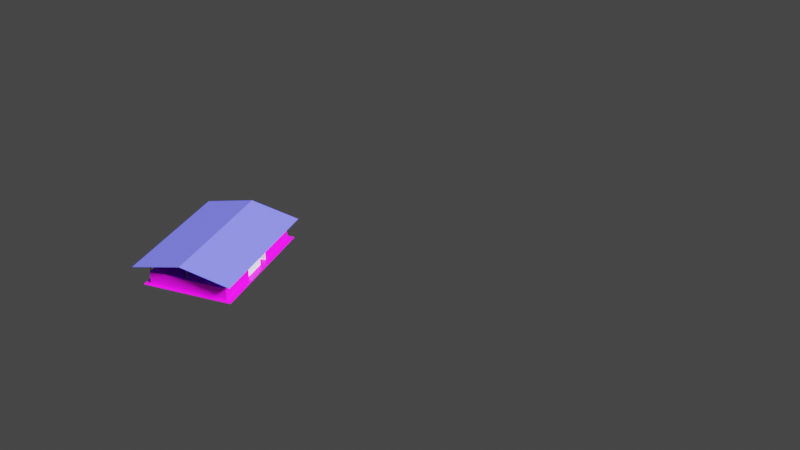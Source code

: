 # Source: sample_cheku.blend  (saved by Blender 3.1.7; exported with 4.5.12 LTS)
import bpy
from mathutils import Matrix  # noqa: F401  (used for matrix-valued properties, if any)

bpy.ops.wm.read_factory_settings(use_empty=True)
scene = bpy.context.scene
scene.name = 'Scene'

# ---- collections
col_x = bpy.data.collections.new('弯羊圈'); scene.collection.children.link(col_x)
col_collection = bpy.data.collections.new('Collection'); scene.collection.children.link(col_collection)
col_x_1 = bpy.data.collections.new('大羊圈'); scene.collection.children.link(col_x_1)
col_cheku = bpy.data.collections.new('cheku'); scene.collection.children.link(col_cheku)
col_x_2 = bpy.data.collections.new('基础'); scene.collection.children.link(col_x_2)

# ---- images (referenced by path relative to the original .blend; pixels are not part of the script)
import os
ASSET_DIR = os.environ.get("B2B_ASSET_DIR", "")  # directory of the original .blend (textures are referenced by path, not embedded)
HERE = os.path.dirname(os.path.abspath(__file__))  # packed textures are extracted next to this script under _unpacked/

def load_image(name, relpath, width, height, colorspace="sRGB"):
    """Load a texture the original file referenced (path relative to the .blend, or extracted next to this script)."""
    p = next((c for c in (os.path.join(HERE, relpath), os.path.join(ASSET_DIR, relpath)) if relpath and os.path.exists(c)), "")
    if p:
        img = bpy.data.images.load(p, check_existing=True)
        img.name = name
    else:  # same state as the original file: an image datablock whose file is absent (Cycles renders it pink)
        img = bpy.data.images.new(name, width, height)
        img.source = "FILE"
        img.filepath = "//" + (relpath or name)
    img.colorspace_settings.name = colorspace
    return img
img_kongxinzhuan_jpg = load_image('kongxinzhuan.jpg', 'tex/kongxinzhuan.jpg', 1024, 1024, 'sRGB')
img_shuinidi_jpg = load_image('shuinidi.jpg', 'tex/shuinidi.jpg', 1024, 1024, 'sRGB')

# ---- materials (node trees are filled in below, after node groups)
mat_x = bpy.data.materials.new('瓦')
mat_x.use_transparent_shadow = False
mat_001 = bpy.data.materials.new('材质.001')
mat_001.use_transparent_shadow = False
mat_x_1 = bpy.data.materials.new('空心砖')
mat_x_1.use_transparent_shadow = False
mat_x_2 = bpy.data.materials.new('水泥地')
mat_x_2.use_transparent_shadow = False

# ---- material node trees
mat_x.use_nodes = True; mat_x.node_tree.nodes.clear()
_N = mat_x.node_tree.nodes; _L = mat_x.node_tree.links
n0 = _N.new('ShaderNodeBsdfPrincipled'); n0.name = 'Principled BSDF'; n0.location = (10, 300)
n0.distribution = 'GGX'
n0.subsurface_method = 'RANDOM_WALK_SKIN'
n0.inputs[0].default_value = (0.1182, 0.1116, 0.8, 1.0)
n0.inputs[3].default_value = 1.45
n0.inputs[27].default_value = (0.0, 0.0, 0.0, 1.0)
n0.inputs[28].default_value = 1.0
n1 = _N.new('ShaderNodeOutputMaterial'); n1.name = 'Material Output'; n1.location = (300, 300)
_L.new(n0.outputs[0], n1.inputs[0])
n1.is_active_output = True
mat_001.use_nodes = True; mat_001.node_tree.nodes.clear()
_N = mat_001.node_tree.nodes; _L = mat_001.node_tree.links
n0 = _N.new('ShaderNodeBsdfPrincipled'); n0.name = 'Principled BSDF'; n0.location = (10, 300)
n0.distribution = 'GGX'
n0.subsurface_method = 'RANDOM_WALK_SKIN'
n0.inputs[0].default_value = (0.1574, 0.2026, 0.3383, 1.0)
n0.inputs[3].default_value = 1.45
n0.inputs[27].default_value = (0.0, 0.0, 0.0, 1.0)
n0.inputs[28].default_value = 1.0
n1 = _N.new('ShaderNodeOutputMaterial'); n1.name = 'Material Output'; n1.location = (300, 300)
_L.new(n0.outputs[0], n1.inputs[0])
n1.is_active_output = True
mat_x_1.use_nodes = True; mat_x_1.node_tree.nodes.clear()
_N = mat_x_1.node_tree.nodes; _L = mat_x_1.node_tree.links
n0 = _N.new('ShaderNodeBsdfPrincipled'); n0.name = 'Principled BSDF'; n0.location = (10, 300)
n0.distribution = 'GGX'
n0.subsurface_method = 'RANDOM_WALK_SKIN'
n0.inputs[3].default_value = 1.45
n0.inputs[27].default_value = (0.0, 0.0, 0.0, 1.0)
n0.inputs[28].default_value = 1.0
n1 = _N.new('ShaderNodeOutputMaterial'); n1.name = 'Material Output'; n1.location = (300, 300)
n2 = _N.new('ShaderNodeTexImage'); n2.name = '图像纹理'; n2.location = (-280, 260)
n2.image = img_kongxinzhuan_jpg
_L.new(n0.outputs[0], n1.inputs[0])
_L.new(n2.outputs[0], n0.inputs[0])
n1.is_active_output = True
mat_x_2.use_nodes = True; mat_x_2.node_tree.nodes.clear()
_N = mat_x_2.node_tree.nodes; _L = mat_x_2.node_tree.links
n0 = _N.new('ShaderNodeBsdfPrincipled'); n0.name = 'Principled BSDF'; n0.location = (10, 300)
n0.distribution = 'GGX'
n0.subsurface_method = 'RANDOM_WALK_SKIN'
n0.inputs[3].default_value = 1.45
n0.inputs[27].default_value = (0.0, 0.0, 0.0, 1.0)
n0.inputs[28].default_value = 1.0
n1 = _N.new('ShaderNodeOutputMaterial'); n1.name = 'Material Output'; n1.location = (300, 300)
n2 = _N.new('ShaderNodeTexImage'); n2.name = '图像纹理'; n2.location = (-280, 260)
n2.image = img_shuinidi_jpg
_L.new(n0.outputs[0], n1.inputs[0])
_L.new(n2.outputs[0], n0.inputs[0])
n1.is_active_output = True

# ---- world
world_world = bpy.data.worlds.new('World'); scene.world = world_world
world_world.use_nodes = True; world_world.node_tree.nodes.clear()
_N = world_world.node_tree.nodes; _L = world_world.node_tree.links
n0 = _N.new('ShaderNodeOutputWorld'); n0.name = 'World Output'; n0.location = (300, 300)
n1 = _N.new('ShaderNodeBackground'); n1.name = 'Background'; n1.location = (10, 300)
n1.inputs[0].default_value = (0.05088, 0.05088, 0.05088, 1.0)
_L.new(n1.outputs[0], n0.inputs[0])
n0.is_active_output = True
world_world.color = (0.05088, 0.05088, 0.05088)
world_world.use_sun_shadow = False
world_world.sun_shadow_jitter_overblur = 0.0

# ---- cameras
cam_x = bpy.data.cameras.new('摄像机')

# ---- lights
light_light = bpy.data.lights.new('Light', 'SUN')
light_light.color = (0.9056, 1.0, 0.9386)
light_light.specular_factor = 0.4715
light_light.diffuse_factor = 0.3057
light_light.transmission_factor = 0.0
light_light.volume_factor = 0.4508
light_light.angle = 0.1993
light_light.shadow_soft_size = 0.1
light_light.shadow_cascade_max_distance = 1000.0

# ---- meshes
me_x = bpy.data.meshes.new('平面')
me_x.from_pydata([(-0.999, -0.992, 0.5563), (1.001, -0.992, 0.5563), (-0.999, 1.008, 0.5563), (1.001, 1.008, 0.5563), (0.001049, -0.992, 0.835), (0.001049, 1.008, 0.835)], [], [(4, 1, 3, 5), (0, 4, 5, 2)])
_uv = me_x.uv_layers.new(name='UV 贴图')
_uv.uv.foreach_set('vector', [0.5, 0.0, 1.0, 0.0, 1.0, 1.0, 0.5, 1.0, 0.0, 0.0, 0.5, 0.0, 0.5, 1.0, 0.0, 1.0])
me_x.materials.append(mat_x)
me_x.use_remesh_fix_poles = True
me_x.use_remesh_preserve_attributes = False
me_x.update()
me_004 = bpy.data.meshes.new('柱体.004')
me_004.from_pydata([(-2.306, 3.32, 0.02611), (-2.306, 3.32, 1.216), (-2.313, 3.321, 0.02611), (-2.313, 3.321, 1.216), (-2.32, 3.324, 0.02611), (-2.32, 3.324, 1.216), (-2.325, 3.328, 0.02611), (-2.325, 3.328, 1.216), (-2.33, 3.334, 0.02611), (-2.33, 3.334, 1.216), (-2.333, 3.341, 0.02611), (-2.333, 3.341, 1.216), (-2.334, 3.348, 0.02611), (-2.334, 3.348, 1.216), (-2.333, 3.355, 0.02611), (-2.333, 3.355, 1.216), (-2.33, 3.362, 0.02611), (-2.33, 3.362, 1.216), (-2.325, 3.368, 0.02611), (-2.325, 3.368, 1.216), (-2.32, 3.372, 0.02611), (-2.32, 3.372, 1.216), (-2.313, 3.375, 0.02611), (-2.313, 3.375, 1.216), (-2.305, 3.376, 0.02611), (-2.305, 3.376, 1.216), (-2.298, 3.375, 0.02611), (-2.298, 3.375, 1.216), (-2.291, 3.372, 0.02611), (-2.291, 3.372, 1.216), (-2.286, 3.368, 0.02611), (-2.286, 3.368, 1.216), (-2.281, 3.362, 0.02611), (-2.281, 3.362, 1.216), (-2.278, 3.355, 0.02611), (-2.278, 3.355, 1.216), (-2.277, 3.348, 0.02611), (-2.277, 3.348, 1.216), (-2.278, 3.341, 0.02611), (-2.278, 3.341, 1.216), (-2.281, 3.334, 0.02611), (-2.281, 3.334, 1.216), (-2.286, 3.328, 0.02611), (-2.286, 3.328, 1.216), (-2.291, 3.324, 0.02611), (-2.291, 3.324, 1.216), (-2.298, 3.321, 0.02611), (-2.298, 3.321, 1.216), (-0.009741, 3.318, 0.02611), (-0.009741, 3.318, 1.607), (-0.01704, 3.319, 0.02611), (-0.01704, 3.319, 1.607), (-0.02383, 3.322, 0.02611), (-0.02383, 3.322, 1.607), (-0.02967, 3.326, 0.02611), (-0.02967, 3.326, 1.607), (-0.03414, 3.332, 0.02611), (-0.03414, 3.332, 1.607), (-0.03695, 3.339, 0.02611), (-0.03695, 3.339, 1.607), (-0.03791, 3.346, 0.02611), (-0.03791, 3.346, 1.607), (-0.03694, 3.353, 0.02611), (-0.03694, 3.353, 1.607), (-0.03412, 3.36, 0.02611), (-0.03412, 3.36, 1.607), (-0.02963, 3.366, 0.02611), (-0.02963, 3.366, 1.607), (-0.02379, 3.371, 0.02611), (-0.02379, 3.371, 1.607), (-0.01699, 3.373, 0.02611), (-0.01699, 3.373, 1.607), (-0.009695, 3.374, 0.02611), (-0.009695, 3.374, 1.607), (-0.002399, 3.373, 0.02611), (-0.002399, 3.373, 1.607), (0.004397, 3.371, 0.02611), (0.004397, 3.371, 1.607), (0.01023, 3.366, 0.02611), (0.01023, 3.366, 1.607), (0.01471, 3.36, 0.02611), (0.01471, 3.36, 1.607), (0.01752, 3.353, 0.02611), (0.01752, 3.353, 1.607), (0.01847, 3.346, 0.02611), (0.01847, 3.346, 1.607), (0.01751, 3.339, 0.02611), (0.01751, 3.339, 1.607), (0.01468, 3.332, 0.02611), (0.01468, 3.332, 1.607), (0.0102, 3.326, 0.02611), (0.0102, 3.326, 1.607), (0.004357, 3.322, 0.02611), (0.004357, 3.322, 1.607), (-0.002444, 3.319, 0.02611), (-0.002444, 3.319, 1.607), (2.227, 3.316, 0.02611), (2.227, 3.316, 1.216), (2.219, 3.317, 0.02611), (2.219, 3.317, 1.216), (2.213, 3.32, 0.02611), (2.213, 3.32, 1.216), (2.207, 3.324, 0.02611), (2.207, 3.324, 1.216), (2.202, 3.33, 0.02611), (2.202, 3.33, 1.216), (2.199, 3.337, 0.02611), (2.199, 3.337, 1.216), (2.199, 3.344, 0.02611), (2.199, 3.344, 1.216), (2.199, 3.352, 0.02611), (2.199, 3.352, 1.216), (2.202, 3.358, 0.02611), (2.202, 3.358, 1.216), (2.207, 3.364, 0.02611), (2.207, 3.364, 1.216), (2.213, 3.369, 0.02611), (2.213, 3.369, 1.216), (2.219, 3.372, 0.02611), (2.219, 3.372, 1.216), (2.227, 3.372, 0.02611), (2.227, 3.372, 1.216), (2.234, 3.372, 0.02611), (2.234, 3.372, 1.216), (2.241, 3.369, 0.02611), (2.241, 3.369, 1.216), (2.247, 3.364, 0.02611), (2.247, 3.364, 1.216), (2.251, 3.358, 0.02611), (2.251, 3.358, 1.216), (2.254, 3.352, 0.02611), (2.254, 3.352, 1.216), (2.255, 3.344, 0.02611), (2.255, 3.344, 1.216), (2.254, 3.337, 0.02611), (2.254, 3.337, 1.216), (2.251, 3.33, 0.02611), (2.251, 3.33, 1.216), (2.247, 3.324, 0.02611), (2.247, 3.324, 1.216), (2.241, 3.32, 0.02611), (2.241, 3.32, 1.216), (2.234, 3.317, 0.02611), (2.234, 3.317, 1.216)], [], [(0, 1, 3, 2), (2, 3, 5, 4), (4, 5, 7, 6), (6, 7, 9, 8), (8, 9, 11, 10), (10, 11, 13, 12), (12, 13, 15, 14), (14, 15, 17, 16), (16, 17, 19, 18), (18, 19, 21, 20), (20, 21, 23, 22), (22, 23, 25, 24), (24, 25, 27, 26), (26, 27, 29, 28), (28, 29, 31, 30), (30, 31, 33, 32), (32, 33, 35, 34), (34, 35, 37, 36), (36, 37, 39, 38), (38, 39, 41, 40), (40, 41, 43, 42), (42, 43, 45, 44), (3, 1, 47, 45, 43, 41, 39, 37, 35, 33, 31, 29, 27, 25, 23, 21, 19, 17, 15, 13, 11, 9, 7, 5), (44, 45, 47, 46), (46, 47, 1, 0), (0, 2, 4, 6, 8, 10, 12, 14, 16, 18, 20, 22, 24, 26, 28, 30, 32, 34, 36, 38, 40, 42, 44, 46), (48, 49, 51, 50), (50, 51, 53, 52), (52, 53, 55, 54), (54, 55, 57, 56), (56, 57, 59, 58), (58, 59, 61, 60), (60, 61, 63, 62), (62, 63, 65, 64), (64, 65, 67, 66), (66, 67, 69, 68), (68, 69, 71, 70), (70, 71, 73, 72), (72, 73, 75, 74), (74, 75, 77, 76), (76, 77, 79, 78), (78, 79, 81, 80), (80, 81, 83, 82), (82, 83, 85, 84), (84, 85, 87, 86), (86, 87, 89, 88), (88, 89, 91, 90), (90, 91, 93, 92), (51, 49, 95, 93, 91, 89, 87, 85, 83, 81, 79, 77, 75, 73, 71, 69, 67, 65, 63, 61, 59, 57, 55, 53), (92, 93, 95, 94), (94, 95, 49, 48), (48, 50, 52, 54, 56, 58, 60, 62, 64, 66, 68, 70, 72, 74, 76, 78, 80, 82, 84, 86, 88, 90, 92, 94), (96, 97, 99, 98), (98, 99, 101, 100), (100, 101, 103, 102), (102, 103, 105, 104), (104, 105, 107, 106), (106, 107, 109, 108), (108, 109, 111, 110), (110, 111, 113, 112), (112, 113, 115, 114), (114, 115, 117, 116), (116, 117, 119, 118), (118, 119, 121, 120), (120, 121, 123, 122), (122, 123, 125, 124), (124, 125, 127, 126), (126, 127, 129, 128), (128, 129, 131, 130), (130, 131, 133, 132), (132, 133, 135, 134), (134, 135, 137, 136), (136, 137, 139, 138), (138, 139, 141, 140), (99, 97, 143, 141, 139, 137, 135, 133, 131, 129, 127, 125, 123, 121, 119, 117, 115, 113, 111, 109, 107, 105, 103, 101), (140, 141, 143, 142), (142, 143, 97, 96), (96, 98, 100, 102, 104, 106, 108, 110, 112, 114, 116, 118, 120, 122, 124, 126, 128, 130, 132, 134, 136, 138, 140, 142)])
_uv = me_004.uv_layers.new(name='UV 贴图')
_uv.uv.foreach_set('vector', [1.0, 0.5, 1.0, 1.0, 0.9583, 1.0, 0.9583, 0.5, 0.9583, 0.5, 0.9583, 1.0, 0.9167, 1.0, 0.9167, 0.5, 0.9167, 0.5, 0.9167, 1.0, 0.875, 1.0, 0.875, 0.5, 0.875, 0.5, 0.875, 1.0, 0.8333, 1.0, 0.8333, 0.5, 0.8333, 0.5, 0.8333, 1.0, 0.7917, 1.0, 0.7917, 0.5, 0.7917, 0.5, 0.7917, 1.0, 0.75, 1.0, 0.75, 0.5, 0.75, 0.5, 0.75, 1.0, 0.7083, 1.0, 0.7083, 0.5, 0.7083, 0.5, 0.7083, 1.0, 0.6667, 1.0, 0.6667, 0.5, 0.6667, 0.5, 0.6667, 1.0, 0.625, 1.0, 0.625, 0.5, 0.625, 0.5, 0.625, 1.0, 0.5833, 1.0, 0.5833, 0.5, 0.5833, 0.5, 0.5833, 1.0, 0.5417, 1.0, 0.5417, 0.5, 0.5417, 0.5, 0.5417, 1.0, 0.5, 1.0, 0.5, 0.5, 0.5, 0.5, 0.5, 1.0, 0.4583, 1.0, 0.4583, 0.5, 0.4583, 0.5, 0.4583, 1.0, 0.4167, 1.0, 0.4167, 0.5, 0.4167, 0.5, 0.4167, 1.0, 0.375, 1.0, 0.375, 0.5, 0.375, 0.5, 0.375, 1.0, 0.3333, 1.0, 0.3333, 0.5, 0.3333, 0.5, 0.3333, 1.0, 0.2917, 1.0, 0.2917, 0.5, 0.2917, 0.5, 0.2917, 1.0, 0.25, 1.0, 0.25, 0.5, 0.25, 0.5, 0.25, 1.0, 0.2083, 1.0, 0.2083, 0.5, 0.2083, 0.5, 0.2083, 1.0, 0.1667, 1.0, 0.1667, 0.5, 0.1667, 0.5, 0.1667, 1.0, 0.125, 1.0, 0.125, 0.5, 0.125, 0.5, 0.125, 1.0, 0.08333, 1.0, 0.08333, 0.5, 0.3121, 0.4818, 0.25, 0.49, 0.1879, 0.4818, 0.13, 0.4578, 0.08029, 0.4197, 0.04215, 0.37, 0.01818, 0.3121, 0.01, 0.25, 0.01818, 0.1879, 0.04215, 0.13, 0.08029, 0.08029, 0.13, 0.04215, 0.1879, 0.01818, 0.25, 0.01, 0.3121, 0.01818, 0.37, 0.04215, 0.4197, 0.08029, 0.4578, 0.13, 0.4818, 0.1879, 0.49, 0.25, 0.4818, 0.3121, 0.4578, 0.37, 0.4197, 0.4197, 0.37, 0.4578, 0.08333, 0.5, 0.08333, 1.0, 0.04167, 1.0, 0.04167, 0.5, 0.04167, 0.5, 0.04167, 1.0, -1.863e-07, 1.0, -1.863e-07, 0.5, 0.75, 0.49, 0.8121, 0.4818, 0.87, 0.4578, 0.9197, 0.4197, 0.9578, 0.37, 0.9818, 0.3121, 0.99, 0.25, 0.9818, 0.1879, 0.9578, 0.13, 0.9197, 0.08029, 0.87, 0.04215, 0.8121, 0.01818, 0.75, 0.01, 0.6879, 0.01818, 0.63, 0.04215, 0.5803, 0.08029, 0.5422, 0.13, 0.5182, 0.1879, 0.51, 0.25, 0.5182, 0.3121, 0.5422, 0.37, 0.5803, 0.4197, 0.63, 0.4578, 0.6879, 0.4818, 1.0, 0.5, 1.0, 1.0, 0.9583, 1.0, 0.9583, 0.5, 0.9583, 0.5, 0.9583, 1.0, 0.9167, 1.0, 0.9167, 0.5, 0.9167, 0.5, 0.9167, 1.0, 0.875, 1.0, 0.875, 0.5, 0.875, 0.5, 0.875, 1.0, 0.8333, 1.0, 0.8333, 0.5, 0.8333, 0.5, 0.8333, 1.0, 0.7917, 1.0, 0.7917, 0.5, 0.7917, 0.5, 0.7917, 1.0, 0.75, 1.0, 0.75, 0.5, 0.75, 0.5, 0.75, 1.0, 0.7083, 1.0, 0.7083, 0.5, 0.7083, 0.5, 0.7083, 1.0, 0.6667, 1.0, 0.6667, 0.5, 0.6667, 0.5, 0.6667, 1.0, 0.625, 1.0, 0.625, 0.5, 0.625, 0.5, 0.625, 1.0, 0.5833, 1.0, 0.5833, 0.5, 0.5833, 0.5, 0.5833, 1.0, 0.5417, 1.0, 0.5417, 0.5, 0.5417, 0.5, 0.5417, 1.0, 0.5, 1.0, 0.5, 0.5, 0.5, 0.5, 0.5, 1.0, 0.4583, 1.0, 0.4583, 0.5, 0.4583, 0.5, 0.4583, 1.0, 0.4167, 1.0, 0.4167, 0.5, 0.4167, 0.5, 0.4167, 1.0, 0.375, 1.0, 0.375, 0.5, 0.375, 0.5, 0.375, 1.0, 0.3333, 1.0, 0.3333, 0.5, 0.3333, 0.5, 0.3333, 1.0, 0.2917, 1.0, 0.2917, 0.5, 0.2917, 0.5, 0.2917, 1.0, 0.25, 1.0, 0.25, 0.5, 0.25, 0.5, 0.25, 1.0, 0.2083, 1.0, 0.2083, 0.5, 0.2083, 0.5, 0.2083, 1.0, 0.1667, 1.0, 0.1667, 0.5, 0.1667, 0.5, 0.1667, 1.0, 0.125, 1.0, 0.125, 0.5, 0.125, 0.5, 0.125, 1.0, 0.08333, 1.0, 0.08333, 0.5, 0.3121, 0.4818, 0.25, 0.49, 0.1879, 0.4818, 0.13, 0.4578, 0.08029, 0.4197, 0.04215, 0.37, 0.01818, 0.3121, 0.01, 0.25, 0.01818, 0.1879, 0.04215, 0.13, 0.08029, 0.08029, 0.13, 0.04215, 0.1879, 0.01818, 0.25, 0.01, 0.3121, 0.01818, 0.37, 0.04215, 0.4197, 0.08029, 0.4578, 0.13, 0.4818, 0.1879, 0.49, 0.25, 0.4818, 0.3121, 0.4578, 0.37, 0.4197, 0.4197, 0.37, 0.4578, 0.08333, 0.5, 0.08333, 1.0, 0.04167, 1.0, 0.04167, 0.5, 0.04167, 0.5, 0.04167, 1.0, -1.863e-07, 1.0, -1.863e-07, 0.5, 0.75, 0.49, 0.8121, 0.4818, 0.87, 0.4578, 0.9197, 0.4197, 0.9578, 0.37, 0.9818, 0.3121, 0.99, 0.25, 0.9818, 0.1879, 0.9578, 0.13, 0.9197, 0.08029, 0.87, 0.04215, 0.8121, 0.01818, 0.75, 0.01, 0.6879, 0.01818, 0.63, 0.04215, 0.5803, 0.08029, 0.5422, 0.13, 0.5182, 0.1879, 0.51, 0.25, 0.5182, 0.3121, 0.5422, 0.37, 0.5803, 0.4197, 0.63, 0.4578, 0.6879, 0.4818, 1.0, 0.5, 1.0, 1.0, 0.9583, 1.0, 0.9583, 0.5, 0.9583, 0.5, 0.9583, 1.0, 0.9167, 1.0, 0.9167, 0.5, 0.9167, 0.5, 0.9167, 1.0, 0.875, 1.0, 0.875, 0.5, 0.875, 0.5, 0.875, 1.0, 0.8333, 1.0, 0.8333, 0.5, 0.8333, 0.5, 0.8333, 1.0, 0.7917, 1.0, 0.7917, 0.5, 0.7917, 0.5, 0.7917, 1.0, 0.75, 1.0, 0.75, 0.5, 0.75, 0.5, 0.75, 1.0, 0.7083, 1.0, 0.7083, 0.5, 0.7083, 0.5, 0.7083, 1.0, 0.6667, 1.0, 0.6667, 0.5, 0.6667, 0.5, 0.6667, 1.0, 0.625, 1.0, 0.625, 0.5, 0.625, 0.5, 0.625, 1.0, 0.5833, 1.0, 0.5833, 0.5, 0.5833, 0.5, 0.5833, 1.0, 0.5417, 1.0, 0.5417, 0.5, 0.5417, 0.5, 0.5417, 1.0, 0.5, 1.0, 0.5, 0.5, 0.5, 0.5, 0.5, 1.0, 0.4583, 1.0, 0.4583, 0.5, 0.4583, 0.5, 0.4583, 1.0, 0.4167, 1.0, 0.4167, 0.5, 0.4167, 0.5, 0.4167, 1.0, 0.375, 1.0, 0.375, 0.5, 0.375, 0.5, 0.375, 1.0, 0.3333, 1.0, 0.3333, 0.5, 0.3333, 0.5, 0.3333, 1.0, 0.2917, 1.0, 0.2917, 0.5, 0.2917, 0.5, 0.2917, 1.0, 0.25, 1.0, 0.25, 0.5, 0.25, 0.5, 0.25, 1.0, 0.2083, 1.0, 0.2083, 0.5, 0.2083, 0.5, 0.2083, 1.0, 0.1667, 1.0, 0.1667, 0.5, 0.1667, 0.5, 0.1667, 1.0, 0.125, 1.0, 0.125, 0.5, 0.125, 0.5, 0.125, 1.0, 0.08333, 1.0, 0.08333, 0.5, 0.3121, 0.4818, 0.25, 0.49, 0.1879, 0.4818, 0.13, 0.4578, 0.08029, 0.4197, 0.04215, 0.37, 0.01818, 0.3121, 0.01, 0.25, 0.01818, 0.1879, 0.04215, 0.13, 0.08029, 0.08029, 0.13, 0.04215, 0.1879, 0.01818, 0.25, 0.01, 0.3121, 0.01818, 0.37, 0.04215, 0.4197, 0.08029, 0.4578, 0.13, 0.4818, 0.1879, 0.49, 0.25, 0.4818, 0.3121, 0.4578, 0.37, 0.4197, 0.4197, 0.37, 0.4578, 0.08333, 0.5, 0.08333, 1.0, 0.04167, 1.0, 0.04167, 0.5, 0.04167, 0.5, 0.04167, 1.0, -1.863e-07, 1.0, -1.863e-07, 0.5, 0.75, 0.49, 0.8121, 0.4818, 0.87, 0.4578, 0.9197, 0.4197, 0.9578, 0.37, 0.9818, 0.3121, 0.99, 0.25, 0.9818, 0.1879, 0.9578, 0.13, 0.9197, 0.08029, 0.87, 0.04215, 0.8121, 0.01818, 0.75, 0.01, 0.6879, 0.01818, 0.63, 0.04215, 0.5803, 0.08029, 0.5422, 0.13, 0.5182, 0.1879, 0.51, 0.25, 0.5182, 0.3121, 0.5422, 0.37, 0.5803, 0.4197, 0.63, 0.4578, 0.6879, 0.4818])
me_004.materials.append(mat_001)
me_004.use_remesh_fix_poles = True
me_004.use_remesh_preserve_attributes = False
me_004.update()
me_016 = bpy.data.meshes.new('立方体.016')
me_016.from_pydata([(-5.933, -3.86, -1.0), (-5.933, -3.86, 1.0), (-4.861, -3.86, -1.0), (-4.861, -3.86, 1.0), (-5.933, -26.07, -1.0), (-5.933, -26.07, 1.0), (-4.861, -26.07, 1.0), (-4.861, -26.07, -1.0), (-5.933, -27.34, -1.0), (-5.933, -27.34, 1.0), (-4.861, -27.34, 1.0), (-4.861, -27.34, -1.0), (36.37, -26.07, 1.0), (36.37, -26.07, -1.0), (36.37, -27.34, 1.0), (36.37, -27.34, -1.0), (37.45, -26.07, 1.0), (37.45, -26.07, -1.0), (37.45, -27.34, 1.0), (37.45, -27.34, -1.0), (36.37, 37.56, 1.0), (36.37, 37.56, -1.0), (37.45, 37.56, 1.0), (37.45, 37.56, -1.0), (36.37, 38.69, 1.0), (36.37, 38.69, -1.0), (37.45, 38.69, 1.0), (37.45, 38.69, -1.0), (-4.905, 37.56, 1.0), (-4.905, 37.56, -1.0), (-4.905, 38.69, 1.0), (-4.905, 38.69, -1.0), (-5.941, 37.56, 1.0), (-5.941, 37.56, -1.0), (-5.941, 38.69, 1.0), (-5.941, 38.69, -1.0), (-4.905, 15.75, 1.0), (-4.905, 15.75, -1.0), (-5.941, 15.75, 1.0), (-5.941, 15.75, -1.0)], [], [(1, 0, 4, 5), (0, 1, 3, 2), (5, 4, 8, 9), (0, 2, 7, 4), (3, 1, 5, 6), (2, 3, 6, 7), (11, 10, 9, 8), (6, 5, 9, 10), (10, 11, 15, 14), (4, 7, 11, 8), (12, 14, 18, 16), (6, 10, 14, 12), (7, 6, 12, 13), (11, 7, 13, 15), (17, 16, 18, 19), (12, 16, 22, 20), (15, 13, 17, 19), (14, 15, 19, 18), (22, 23, 27, 26), (13, 12, 20, 21), (17, 13, 21, 23), (16, 17, 23, 22), (25, 24, 26, 27), (20, 22, 26, 24), (24, 25, 31, 30), (23, 21, 25, 27), (31, 29, 33, 35), (25, 21, 29, 31), (21, 20, 28, 29), (20, 24, 30, 28), (33, 32, 34, 35), (30, 31, 35, 34), (28, 30, 34, 32), (33, 29, 37, 39), (37, 36, 38, 39), (32, 33, 39, 38), (28, 32, 38, 36), (29, 28, 36, 37)])
_uv = me_016.uv_layers.new(name='UV 贴图')
_uv.uv.foreach_set('vector', [-1.416, -34.16, -1.416, -35.18, 0.04504, -35.18, 0.04504, -34.16, 1.297, -34.15, 1.368, -34.15, 1.368, -33.15, 1.297, -33.15, 0.04504, -34.16, 0.04504, -35.18, 0.1288, -35.18, 0.1288, -34.16, -1.416, -6.501, -1.345, -6.501, -1.345, 4.764, -1.416, 4.764, -1.345, 17.32, -1.416, 17.32, -1.416, 6.054, -1.345, 6.054, 0.04503, -37.21, 0.04503, -36.19, -1.416, -36.19, -1.416, -37.21, -1.346, -32.14, -1.346, -31.12, -1.416, -31.12, -1.416, -32.14, -1.345, 6.054, -1.416, 6.054, -1.416, 5.409, -1.345, 5.409, -1.346, -31.12, -1.346, -32.14, 1.367, -32.14, 1.367, -31.12, -1.416, 4.764, -1.345, 4.764, -1.345, 5.409, -1.416, 5.409, 1.368, 6.054, 1.368, 5.409, 1.438, 5.409, 1.438, 6.054, -1.345, 6.054, -1.345, 5.409, 1.368, 5.409, 1.368, 6.054, 1.297, -34.16, 1.297, -33.15, -1.416, -33.15, -1.416, -34.16, -1.345, 5.409, -1.345, 4.764, 1.368, 4.764, 1.368, 5.409, -1.333, -29.09, -1.333, -28.08, -1.416, -28.08, -1.416, -29.09, 1.368, 6.054, 1.438, 6.054, 1.438, 38.32, 1.368, 38.32, 1.368, 5.409, 1.368, 4.764, 1.438, 4.764, 1.438, 5.409, 1.367, -31.12, 1.367, -32.14, 1.438, -32.14, 1.438, -31.12, 2.854, -28.08, 2.854, -29.09, 2.928, -29.09, 2.928, -28.08, 2.77, -30.11, 2.77, -29.09, -1.416, -29.09, -1.416, -30.11, 1.438, 4.764, 1.368, 4.764, 1.368, -27.51, 1.438, -27.51, -1.333, -28.08, -1.333, -29.09, 2.854, -29.09, 2.854, -28.08, -1.346, -31.12, -1.346, -30.11, -1.416, -30.11, -1.416, -31.12, 1.368, 38.32, 1.438, 38.32, 1.438, 38.9, 1.368, 38.9, -1.346, -30.11, -1.346, -31.12, 1.37, -31.12, 1.37, -30.11, 1.438, -27.51, 1.368, -27.51, 1.368, -28.08, 1.438, -28.08, -1.348, -28.08, -1.348, -27.51, -1.416, -27.51, -1.416, -28.08, 1.368, -28.08, 1.368, -27.51, -1.348, -27.51, -1.348, -28.08, 1.299, -33.15, 1.299, -32.14, -1.416, -32.14, -1.416, -33.15, 1.368, 38.32, 1.368, 38.9, -1.348, 38.9, -1.348, 38.32, -1.342, -36.19, -1.342, -35.18, -1.416, -35.18, -1.416, -36.19, 1.37, -30.11, 1.37, -31.12, 1.438, -31.12, 1.438, -30.11, -1.348, 38.32, -1.348, 38.9, -1.416, 38.9, -1.416, 38.32, -1.416, -27.51, -1.348, -27.51, -1.348, -16.45, -1.416, -16.45, 1.299, -33.11, 1.371, -33.11, 1.371, -32.14, 1.299, -32.14, -1.342, -35.18, -1.342, -36.19, 0.09281, -36.19, 0.09282, -35.18, -1.348, 38.32, -1.416, 38.32, -1.416, 27.26, -1.348, 27.26, 1.48, -37.21, 1.48, -36.19, 0.04504, -36.19, 0.04504, -37.21])
me_016.materials.append(mat_x_1)
me_016.use_remesh_fix_poles = True
me_016.use_remesh_preserve_attributes = False
me_016.update()
me_017 = bpy.data.meshes.new('立方体.017')
me_017.from_pydata([(-1.0, -1.0, -1.0), (-1.0, -1.0, 1.0), (-1.0, 1.0, -1.0), (-1.0, 1.0, 1.0), (1.0, -1.0, -1.0), (1.0, -1.0, 1.0), (1.0, 1.0, -1.0), (1.0, 1.0, 1.0)], [], [(0, 1, 3, 2), (2, 3, 7, 6), (6, 7, 5, 4), (4, 5, 1, 0), (2, 6, 4, 0), (7, 3, 1, 5)])
_uv = me_017.uv_layers.new(name='UV 贴图')
_uv.uv.foreach_set('vector', [0.375, 0.0, 0.625, 0.0, 0.625, 0.25, 0.375, 0.25, 0.375, 0.25, 0.625, 0.25, 0.625, 0.5, 0.375, 0.5, 0.375, 0.5, 0.625, 0.5, 0.625, 0.75, 0.375, 0.75, 0.375, 0.75, 0.625, 0.75, 0.625, 1.0, 0.375, 1.0, 0.125, 0.5, 0.375, 0.5, 0.375, 0.75, 0.125, 0.75, 0.625, 0.5, 0.875, 0.5, 0.875, 0.75, 0.625, 0.75])
me_017.use_remesh_fix_poles = True
me_017.use_remesh_preserve_attributes = False
me_017.update()
me_x_1 = bpy.data.meshes.new('立方体')
me_x_1.from_pydata([(-1.0, -1.0, -1.0), (-1.0, -1.0, 1.0), (-1.0, 1.0, -1.0), (-1.0, 1.0, 1.0), (1.0, -1.0, -1.0), (1.0, -1.0, 1.0), (1.0, 1.0, -1.0), (1.0, 1.0, 1.0)], [], [(0, 1, 3, 2), (2, 3, 7, 6), (6, 7, 5, 4), (4, 5, 1, 0), (2, 6, 4, 0), (7, 3, 1, 5)])
_uv = me_x_1.uv_layers.new(name='UV 贴图')
_uv.uv.foreach_set('vector', [0.375, 0.0, 0.625, 0.0, 0.625, 0.25, 0.375, 0.25, 0.375, 0.25, 0.625, 0.25, 0.625, 0.5, 0.375, 0.5, 0.375, 0.5, 0.625, 0.5, 0.625, 0.75, 0.375, 0.75, 0.375, 0.75, 0.625, 0.75, 0.625, 1.0, 0.375, 1.0, 0.125, 0.5, 0.375, 0.5, 0.375, 0.75, 0.125, 0.75, 0.625, 0.5, 0.875, 0.5, 0.875, 0.75, 0.625, 0.75])
me_x_1.use_remesh_fix_poles = True
me_x_1.use_remesh_preserve_attributes = False
me_x_1.update()
me_001 = bpy.data.meshes.new('立方体.001')
me_001.from_pydata([(-1.0, -1.0, -1.0), (-1.0, -1.0, 1.0), (-1.0, 1.0, -1.0), (-1.0, 1.0, 1.0), (1.0, -1.0, -1.0), (1.0, -1.0, 1.0), (1.0, 1.0, -1.0), (1.0, 1.0, 1.0)], [], [(0, 1, 3, 2), (2, 3, 7, 6), (6, 7, 5, 4), (4, 5, 1, 0), (2, 6, 4, 0), (7, 3, 1, 5)])
_uv = me_001.uv_layers.new(name='UV 贴图')
_uv.uv.foreach_set('vector', [0.375, 0.0, 0.625, 0.0, 0.625, 0.25, 0.375, 0.25, 0.375, 0.25, 0.625, 0.25, 0.625, 0.5, 0.375, 0.5, 0.375, 0.5, 0.625, 0.5, 0.625, 0.75, 0.375, 0.75, 0.375, 0.75, 0.625, 0.75, 0.625, 1.0, 0.375, 1.0, 0.125, 0.5, 0.375, 0.5, 0.375, 0.75, 0.125, 0.75, 0.625, 0.5, 0.875, 0.5, 0.875, 0.75, 0.625, 0.75])
me_001.use_remesh_fix_poles = True
me_001.use_remesh_preserve_attributes = False
me_001.update()
me_002 = bpy.data.meshes.new('立方体.002')
me_002.from_pydata([(-1.0, -1.0, -1.0), (-1.0, -1.0, 1.0), (-1.0, 1.0, -1.0), (-1.0, 1.0, 1.0), (1.0, -1.0, -1.0), (1.0, -1.0, 1.0), (1.0, 1.0, -1.0), (1.0, 1.0, 1.0)], [], [(0, 1, 3, 2), (2, 3, 7, 6), (6, 7, 5, 4), (4, 5, 1, 0), (2, 6, 4, 0), (7, 3, 1, 5)])
_uv = me_002.uv_layers.new(name='UV 贴图')
_uv.uv.foreach_set('vector', [0.375, 0.0, 0.625, 0.0, 0.625, 0.25, 0.375, 0.25, 0.375, 0.25, 0.625, 0.25, 0.625, 0.5, 0.375, 0.5, 0.375, 0.5, 0.625, 0.5, 0.625, 0.75, 0.375, 0.75, 0.375, 0.75, 0.625, 0.75, 0.625, 1.0, 0.375, 1.0, 0.125, 0.5, 0.375, 0.5, 0.375, 0.75, 0.125, 0.75, 0.625, 0.5, 0.875, 0.5, 0.875, 0.75, 0.625, 0.75])
me_002.use_remesh_fix_poles = True
me_002.use_remesh_preserve_attributes = False
me_002.update()
me_004_1 = bpy.data.meshes.new('立方体.004')
me_004_1.from_pydata([(-1.0, -1.0, -1.0), (-1.0, -1.0, 1.0), (-1.0, 1.0, -1.0), (-1.0, 1.0, 1.0), (1.0, -1.0, -1.0), (1.0, -1.0, 1.0), (1.0, 1.0, -1.0), (1.0, 1.0, 1.0)], [], [(0, 1, 3, 2), (2, 3, 7, 6), (6, 7, 5, 4), (4, 5, 1, 0), (2, 6, 4, 0), (7, 3, 1, 5)])
_uv = me_004_1.uv_layers.new(name='UV 贴图')
_uv.uv.foreach_set('vector', [-1.154, 0.9953, -2.306, 0.9953, -2.306, -2.892, -1.154, -2.892, -0.002675, 0.9953, -1.154, 0.9953, -1.154, -2.892, -0.002675, -2.892, 1.149, 0.9953, -0.002675, 0.9953, -0.002675, -2.892, 1.149, -2.892, 2.301, 0.9953, 1.149, 0.9953, 1.149, -2.892, 2.301, -2.892, -1.154, 0.9953, -1.154, 4.882, -2.306, 4.882, -2.306, 0.9953, -0.002675, 0.9953, -0.002675, 4.882, -1.154, 4.882, -1.154, 0.9953])
me_004_1.materials.append(mat_x_2)
me_004_1.use_remesh_fix_poles = True
me_004_1.use_remesh_preserve_attributes = False
me_004_1.update()

# ---- objects
ob_x = bpy.data.objects.new('平面', me_x)
ob_004 = bpy.data.objects.new('柱体.004', me_004)
ob_x_1 = bpy.data.objects.new('立方体', me_016)
ob_001 = bpy.data.objects.new('立方体.001', me_017)
ob_002 = bpy.data.objects.new('立方体.002', me_x_1)
ob_003 = bpy.data.objects.new('立方体.003', me_001)
ob_004_1 = bpy.data.objects.new('立方体.004', me_002)
ob_005 = bpy.data.objects.new('立方体.005', me_004_1)
ob_light = bpy.data.objects.new('Light', light_light)
ob_x_2 = bpy.data.objects.new('摄像机', cam_x)

# ---- transforms, parenting, visibility, modifiers, constraints
ob_x.location = (0.0, 0.0, 0.0)
ob_x.rotation_euler = (0.0, -0.0, -3.142)
ob_x.scale = (2.931, 3.993, 2.28)
_m = ob_x.modifiers.new('实体化', 'SOLIDIFY')
ob_004.location = (0.0, 0.0, 0.0)
ob_004.scale = (1.0, 1.0, 1.148)
_m = ob_004.modifiers.new('阵列', 'ARRAY')
_m.count = 4
_m.relative_offset_displace = (0.0, -38.0, 0.0)
ob_x_1.location = (-1.72, -0.7288, 0.4043)
ob_x_1.scale = (0.1068, 0.1068, 0.3795)
ob_001.location = (-2.258, 0.9318, 0.3373)
ob_001.scale = (0.02954, 0.01225, 0.3196)
_m = ob_001.modifiers.new('阵列', 'ARRAY')
_m.count = 24
_m.relative_offset_displace = (0.0, -2.5, 0.0)
ob_002.location = (-2.237, 0.2435, 0.6143)
ob_002.scale = (0.01468, 0.703, 0.01468)
_m = ob_002.modifiers.new('阵列', 'ARRAY')
_m.relative_offset_displace = (0.0, 0.0, -18.2)
ob_003.location = (-2.048, -1.051, 0.6048)
ob_003.rotation_euler = (0.0, -0.0, 1.807)
ob_003.scale = (0.01415, 0.2504, 0.01468)
_m = ob_003.modifiers.new('阵列', 'ARRAY')
_m.relative_offset_displace = (0.0, 0.0, -18.2)
ob_004_1.location = (-2.252, -1.113, 0.3373)
ob_004_1.rotation_euler = (0.0, -0.0, 1.807)
ob_004_1.scale = (0.02954, 0.01225, 0.3196)
_m = ob_004_1.modifiers.new('阵列', 'ARRAY')
_m.count = 8
_m.relative_offset_displace = (0.0, -2.5, 0.0)
ob_005.location = (-0.01781, -0.194, 0.02624)
ob_005.scale = (2.626, 3.756, 0.02007)
ob_light.location = (-13.16, 0.2416, 27.16)
ob_light.rotation_euler = (-0.7864, -0.451, 0.7766)
ob_light.lock_rotations_4d = False
ob_light.empty_display_type = 'ARROWS'
ob_light.color = (0.0, 0.0, 0.0, 0.0)
ob_light.lineart.crease_threshold = 0.0
ob_x_2.location = (-28.86, 45.66, 32.03)
ob_x_2.rotation_euler = (1.061, 1.284e-06, -2.765)

# ---- collection membership
col_x_1.objects.link(ob_x)
col_x_1.objects.link(ob_004)
col_x_1.objects.link(ob_x_1)
col_x_1.objects.link(ob_001)
col_x_1.objects.link(ob_002)
col_x_1.objects.link(ob_003)
col_x_1.objects.link(ob_004_1)
col_x_1.objects.link(ob_005)
col_x_2.objects.link(ob_light)
col_x_2.objects.link(ob_x_2)

# ---- scene / render settings (as saved in the file)
scene.camera = ob_x_2
scene.frame_start = 1; scene.frame_end = 250; scene.frame_set(0)
scene.render.engine = 'BLENDER_EEVEE_NEXT'
scene.cycles.sampling_pattern = 'TABULATED_SOBOL'
scene.cycles.use_light_tree = False
scene.view_settings.view_transform = 'Filmic'
bpy.context.view_layer.update()
